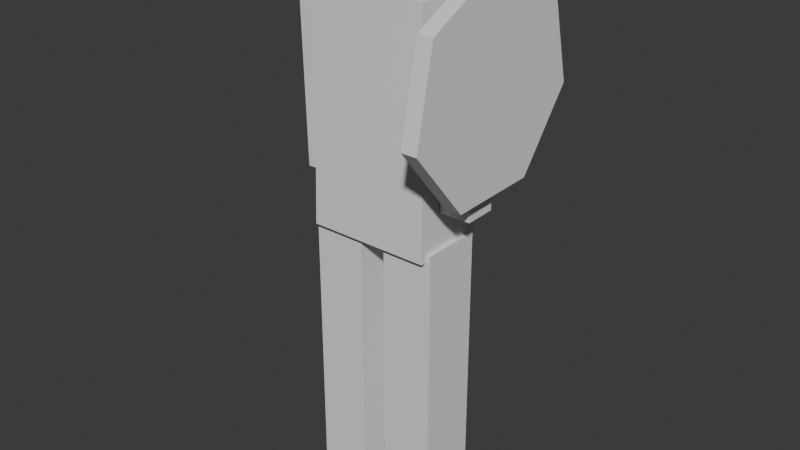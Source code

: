 # Source: archers.blend  (saved by Blender 4.5.92; exported with 4.5.12 LTS)
import bpy
from mathutils import Matrix  # noqa: F401  (used for matrix-valued properties, if any)

bpy.ops.wm.read_factory_settings(use_empty=True)
scene = bpy.context.scene
scene.name = 'Scene'

# ---- collections
col_collection = bpy.data.collections.new('Collection'); scene.collection.children.link(col_collection)

# ---- world
world_world = bpy.data.worlds.new('World'); scene.world = world_world
world_world.use_nodes = True; world_world.node_tree.nodes.clear()
_N = world_world.node_tree.nodes; _L = world_world.node_tree.links
n0 = _N.new('ShaderNodeOutputWorld'); n0.name = 'World Output'; n0.location = (200, 100)
n1 = _N.new('ShaderNodeBackground'); n1.name = 'Background'; n1.location = (-200, 100)
n1.inputs[0].default_value = (0.05088, 0.05088, 0.05088, 1.0)
_L.new(n1.outputs[0], n0.inputs[0])
n0.is_active_output = True
world_world.color = (0.05088, 0.05088, 0.05088)
world_world.sun_shadow_jitter_overblur = 0.0

# ---- meshes
me_leg_l = bpy.data.meshes.new('leg_l')
me_leg_l.from_pydata([(-0.0765, 0.08798, -0.8), (0.0765, 0.08798, -0.8), (0.0765, -0.08798, -0.8), (-0.0765, -0.08798, -0.8), (-0.0765, 0.08798, 0.0), (0.0765, 0.08798, 0.0), (0.0765, -0.08798, 0.0), (-0.0765, -0.08798, 0.0)], [], [(0, 1, 2), (0, 2, 3), (4, 6, 5), (4, 7, 6), (0, 5, 1), (0, 4, 5), (2, 7, 3), (2, 6, 7), (1, 6, 2), (1, 5, 6), (3, 4, 0), (3, 7, 4)])
_ca = me_leg_l.color_attributes.new('COLOR_0', 'FLOAT_COLOR', 'CORNER')
_ca.data.foreach_set('color', [0.34, 0.24, 0.17, 0.0, 0.34, 0.24, 0.17, 0.0, 0.34, 0.24, 0.17, 0.0, 0.34, 0.24, 0.17, 0.0, 0.34, 0.24, 0.17, 0.0, 0.34, 0.24, 0.17, 0.0, 0.34, 0.24, 0.17, 0.0, 0.34, 0.24, 0.17, 0.0, 0.34, 0.24, 0.17, 0.0, 0.34, 0.24, 0.17, 0.0, 0.34, 0.24, 0.17, 0.0, 0.34, 0.24, 0.17, 0.0, 0.34, 0.24, 0.17, 0.0, 0.34, 0.24, 0.17, 0.0, 0.34, 0.24, 0.17, 0.0, 0.34, 0.24, 0.17, 0.0, 0.34, 0.24, 0.17, 0.0, 0.34, 0.24, 0.17, 0.0, 0.34, 0.24, 0.17, 0.0, 0.34, 0.24, 0.17, 0.0, 0.34, 0.24, 0.17, 0.0, 0.34, 0.24, 0.17, 0.0, 0.34, 0.24, 0.17, 0.0, 0.34, 0.24, 0.17, 0.0, 0.34, 0.24, 0.17, 0.0, 0.34, 0.24, 0.17, 0.0, 0.34, 0.24, 0.17, 0.0, 0.34, 0.24, 0.17, 0.0, 0.34, 0.24, 0.17, 0.0, 0.34, 0.24, 0.17, 0.0, 0.34, 0.24, 0.17, 0.0, 0.34, 0.24, 0.17, 0.0, 0.34, 0.24, 0.17, 0.0, 0.34, 0.24, 0.17, 0.0, 0.34, 0.24, 0.17, 0.0, 0.34, 0.24, 0.17, 0.0])
me_leg_l.update()
me_leg_r = bpy.data.meshes.new('leg_r')
me_leg_r.from_pydata([(-0.0765, 0.08798, -0.8), (0.0765, 0.08798, -0.8), (0.0765, -0.08798, -0.8), (-0.0765, -0.08798, -0.8), (-0.0765, 0.08798, 0.0), (0.0765, 0.08798, 0.0), (0.0765, -0.08798, 0.0), (-0.0765, -0.08798, 0.0)], [], [(0, 1, 2), (0, 2, 3), (4, 6, 5), (4, 7, 6), (0, 5, 1), (0, 4, 5), (2, 7, 3), (2, 6, 7), (1, 6, 2), (1, 5, 6), (3, 4, 0), (3, 7, 4)])
_ca = me_leg_r.color_attributes.new('COLOR_0', 'FLOAT_COLOR', 'CORNER')
_ca.data.foreach_set('color', [0.34, 0.24, 0.17, 0.0, 0.34, 0.24, 0.17, 0.0, 0.34, 0.24, 0.17, 0.0, 0.34, 0.24, 0.17, 0.0, 0.34, 0.24, 0.17, 0.0, 0.34, 0.24, 0.17, 0.0, 0.34, 0.24, 0.17, 0.0, 0.34, 0.24, 0.17, 0.0, 0.34, 0.24, 0.17, 0.0, 0.34, 0.24, 0.17, 0.0, 0.34, 0.24, 0.17, 0.0, 0.34, 0.24, 0.17, 0.0, 0.34, 0.24, 0.17, 0.0, 0.34, 0.24, 0.17, 0.0, 0.34, 0.24, 0.17, 0.0, 0.34, 0.24, 0.17, 0.0, 0.34, 0.24, 0.17, 0.0, 0.34, 0.24, 0.17, 0.0, 0.34, 0.24, 0.17, 0.0, 0.34, 0.24, 0.17, 0.0, 0.34, 0.24, 0.17, 0.0, 0.34, 0.24, 0.17, 0.0, 0.34, 0.24, 0.17, 0.0, 0.34, 0.24, 0.17, 0.0, 0.34, 0.24, 0.17, 0.0, 0.34, 0.24, 0.17, 0.0, 0.34, 0.24, 0.17, 0.0, 0.34, 0.24, 0.17, 0.0, 0.34, 0.24, 0.17, 0.0, 0.34, 0.24, 0.17, 0.0, 0.34, 0.24, 0.17, 0.0, 0.34, 0.24, 0.17, 0.0, 0.34, 0.24, 0.17, 0.0, 0.34, 0.24, 0.17, 0.0, 0.34, 0.24, 0.17, 0.0, 0.34, 0.24, 0.17, 0.0])
me_leg_r.update()
me_torso = bpy.data.meshes.new('torso')
me_torso.from_pydata([(-0.18, 0.108, -0.02), (0.18, 0.108, -0.02), (0.18, -0.108, -0.02), (-0.18, -0.108, -0.02), (-0.1656, 0.09936, 0.64), (0.1656, 0.09936, 0.64), (0.1656, -0.09936, 0.64), (-0.1656, -0.09936, 0.64)], [], [(0, 1, 2), (0, 2, 3), (4, 6, 5), (4, 7, 6), (0, 5, 1), (0, 4, 5), (2, 7, 3), (2, 6, 7), (1, 6, 2), (1, 5, 6), (3, 4, 0), (3, 7, 4)])
_ca = me_torso.color_attributes.new('COLOR_0', 'FLOAT_COLOR', 'CORNER')
_ca.data.foreach_set('color', [0.38, 0.42, 0.32, 0.85, 0.38, 0.42, 0.32, 0.85, 0.38, 0.42, 0.32, 0.85, 0.38, 0.42, 0.32, 0.85, 0.38, 0.42, 0.32, 0.85, 0.38, 0.42, 0.32, 0.85, 0.38, 0.42, 0.32, 0.85, 0.38, 0.42, 0.32, 0.85, 0.38, 0.42, 0.32, 0.85, 0.38, 0.42, 0.32, 0.85, 0.38, 0.42, 0.32, 0.85, 0.38, 0.42, 0.32, 0.85, 0.38, 0.42, 0.32, 0.85, 0.38, 0.42, 0.32, 0.85, 0.38, 0.42, 0.32, 0.85, 0.38, 0.42, 0.32, 0.85, 0.38, 0.42, 0.32, 0.85, 0.38, 0.42, 0.32, 0.85, 0.38, 0.42, 0.32, 0.85, 0.38, 0.42, 0.32, 0.85, 0.38, 0.42, 0.32, 0.85, 0.38, 0.42, 0.32, 0.85, 0.38, 0.42, 0.32, 0.85, 0.38, 0.42, 0.32, 0.85, 0.38, 0.42, 0.32, 0.85, 0.38, 0.42, 0.32, 0.85, 0.38, 0.42, 0.32, 0.85, 0.38, 0.42, 0.32, 0.85, 0.38, 0.42, 0.32, 0.85, 0.38, 0.42, 0.32, 0.85, 0.38, 0.42, 0.32, 0.85, 0.38, 0.42, 0.32, 0.85, 0.38, 0.42, 0.32, 0.85, 0.38, 0.42, 0.32, 0.85, 0.38, 0.42, 0.32, 0.85, 0.38, 0.42, 0.32, 0.85])
me_torso.update()
me_arm_l = bpy.data.meshes.new('arm_l')
me_arm_l.from_pydata([(-0.045, 0.045, -0.46), (0.045, 0.045, -0.46), (0.045, -0.045, -0.46), (-0.045, -0.045, -0.46), (-0.045, 0.045, 0.0), (0.045, 0.045, 0.0), (0.045, -0.045, 0.0), (-0.045, -0.045, 0.0)], [], [(0, 1, 2), (0, 2, 3), (4, 6, 5), (4, 7, 6), (0, 5, 1), (0, 4, 5), (2, 7, 3), (2, 6, 7), (1, 6, 2), (1, 5, 6), (3, 4, 0), (3, 7, 4)])
_ca = me_arm_l.color_attributes.new('COLOR_0', 'FLOAT_COLOR', 'CORNER')
_ca.data.foreach_set('color', [0.76, 0.6, 0.47, 0.0, 0.76, 0.6, 0.47, 0.0, 0.76, 0.6, 0.47, 0.0, 0.76, 0.6, 0.47, 0.0, 0.76, 0.6, 0.47, 0.0, 0.76, 0.6, 0.47, 0.0, 0.76, 0.6, 0.47, 0.0, 0.76, 0.6, 0.47, 0.0, 0.76, 0.6, 0.47, 0.0, 0.76, 0.6, 0.47, 0.0, 0.76, 0.6, 0.47, 0.0, 0.76, 0.6, 0.47, 0.0, 0.76, 0.6, 0.47, 0.0, 0.76, 0.6, 0.47, 0.0, 0.76, 0.6, 0.47, 0.0, 0.76, 0.6, 0.47, 0.0, 0.76, 0.6, 0.47, 0.0, 0.76, 0.6, 0.47, 0.0, 0.76, 0.6, 0.47, 0.0, 0.76, 0.6, 0.47, 0.0, 0.76, 0.6, 0.47, 0.0, 0.76, 0.6, 0.47, 0.0, 0.76, 0.6, 0.47, 0.0, 0.76, 0.6, 0.47, 0.0, 0.76, 0.6, 0.47, 0.0, 0.76, 0.6, 0.47, 0.0, 0.76, 0.6, 0.47, 0.0, 0.76, 0.6, 0.47, 0.0, 0.76, 0.6, 0.47, 0.0, 0.76, 0.6, 0.47, 0.0, 0.76, 0.6, 0.47, 0.0, 0.76, 0.6, 0.47, 0.0, 0.76, 0.6, 0.47, 0.0, 0.76, 0.6, 0.47, 0.0, 0.76, 0.6, 0.47, 0.0, 0.76, 0.6, 0.47, 0.0])
me_arm_l.update()
me_arm_r = bpy.data.meshes.new('arm_r')
me_arm_r.from_pydata([(-0.045, 0.045, -0.46), (0.045, 0.045, -0.46), (0.045, -0.045, -0.46), (-0.045, -0.045, -0.46), (-0.045, 0.045, 0.0), (0.045, 0.045, 0.0), (0.045, -0.045, 0.0), (-0.045, -0.045, 0.0)], [], [(0, 1, 2), (0, 2, 3), (4, 6, 5), (4, 7, 6), (0, 5, 1), (0, 4, 5), (2, 7, 3), (2, 6, 7), (1, 6, 2), (1, 5, 6), (3, 4, 0), (3, 7, 4)])
_ca = me_arm_r.color_attributes.new('COLOR_0', 'FLOAT_COLOR', 'CORNER')
_ca.data.foreach_set('color', [0.76, 0.6, 0.47, 0.0, 0.76, 0.6, 0.47, 0.0, 0.76, 0.6, 0.47, 0.0, 0.76, 0.6, 0.47, 0.0, 0.76, 0.6, 0.47, 0.0, 0.76, 0.6, 0.47, 0.0, 0.76, 0.6, 0.47, 0.0, 0.76, 0.6, 0.47, 0.0, 0.76, 0.6, 0.47, 0.0, 0.76, 0.6, 0.47, 0.0, 0.76, 0.6, 0.47, 0.0, 0.76, 0.6, 0.47, 0.0, 0.76, 0.6, 0.47, 0.0, 0.76, 0.6, 0.47, 0.0, 0.76, 0.6, 0.47, 0.0, 0.76, 0.6, 0.47, 0.0, 0.76, 0.6, 0.47, 0.0, 0.76, 0.6, 0.47, 0.0, 0.76, 0.6, 0.47, 0.0, 0.76, 0.6, 0.47, 0.0, 0.76, 0.6, 0.47, 0.0, 0.76, 0.6, 0.47, 0.0, 0.76, 0.6, 0.47, 0.0, 0.76, 0.6, 0.47, 0.0, 0.76, 0.6, 0.47, 0.0, 0.76, 0.6, 0.47, 0.0, 0.76, 0.6, 0.47, 0.0, 0.76, 0.6, 0.47, 0.0, 0.76, 0.6, 0.47, 0.0, 0.76, 0.6, 0.47, 0.0, 0.76, 0.6, 0.47, 0.0, 0.76, 0.6, 0.47, 0.0, 0.76, 0.6, 0.47, 0.0, 0.76, 0.6, 0.47, 0.0, 0.76, 0.6, 0.47, 0.0, 0.76, 0.6, 0.47, 0.0])
me_arm_r.update()
me_head = bpy.data.meshes.new('head')
me_head.from_pydata([(-0.09, 0.09, 0.045), (0.09, 0.09, 0.045), (0.09, -0.09, 0.045), (-0.09, -0.09, 0.045), (-0.09, 0.09, 0.235), (0.09, 0.09, 0.235), (0.09, -0.09, 0.235), (-0.09, -0.09, 0.235)], [], [(0, 1, 2), (0, 2, 3), (4, 6, 5), (4, 7, 6), (0, 5, 1), (0, 4, 5), (2, 7, 3), (2, 6, 7), (1, 6, 2), (1, 5, 6), (3, 4, 0), (3, 7, 4)])
_ca = me_head.color_attributes.new('COLOR_0', 'FLOAT_COLOR', 'CORNER')
_ca.data.foreach_set('color', [0.76, 0.6, 0.47, 0.0, 0.76, 0.6, 0.47, 0.0, 0.76, 0.6, 0.47, 0.0, 0.76, 0.6, 0.47, 0.0, 0.76, 0.6, 0.47, 0.0, 0.76, 0.6, 0.47, 0.0, 0.76, 0.6, 0.47, 0.0, 0.76, 0.6, 0.47, 0.0, 0.76, 0.6, 0.47, 0.0, 0.76, 0.6, 0.47, 0.0, 0.76, 0.6, 0.47, 0.0, 0.76, 0.6, 0.47, 0.0, 0.76, 0.6, 0.47, 0.0, 0.76, 0.6, 0.47, 0.0, 0.76, 0.6, 0.47, 0.0, 0.76, 0.6, 0.47, 0.0, 0.76, 0.6, 0.47, 0.0, 0.76, 0.6, 0.47, 0.0, 0.76, 0.6, 0.47, 0.0, 0.76, 0.6, 0.47, 0.0, 0.76, 0.6, 0.47, 0.0, 0.76, 0.6, 0.47, 0.0, 0.76, 0.6, 0.47, 0.0, 0.76, 0.6, 0.47, 0.0, 0.76, 0.6, 0.47, 0.0, 0.76, 0.6, 0.47, 0.0, 0.76, 0.6, 0.47, 0.0, 0.76, 0.6, 0.47, 0.0, 0.76, 0.6, 0.47, 0.0, 0.76, 0.6, 0.47, 0.0, 0.76, 0.6, 0.47, 0.0, 0.76, 0.6, 0.47, 0.0, 0.76, 0.6, 0.47, 0.0, 0.76, 0.6, 0.47, 0.0, 0.76, 0.6, 0.47, 0.0, 0.76, 0.6, 0.47, 0.0])
me_head.update()
me_weapon = bpy.data.meshes.new('weapon')
me_weapon.from_pydata([(0.0825, 0.0, 0.18), (0.0825, -0.2345, 0.06705), (0.0825, -0.2925, -0.1868), (0.0825, -0.1302, -0.3903), (0.0825, 0.1302, -0.3903), (0.0825, 0.2925, -0.1868), (0.0825, 0.2345, 0.06705), (0.0375, 0.0, 0.18), (0.0375, -0.2345, 0.06705), (0.0375, -0.2925, -0.1868), (0.0375, -0.1302, -0.3903), (0.0375, 0.1302, -0.3903), (0.0375, 0.2925, -0.1868), (0.0375, 0.2345, 0.06705), (0.0825, 0.0, -0.12), (0.0375, 0.0, -0.12)], [], [(0, 7, 8), (0, 8, 1), (14, 0, 1), (15, 8, 7), (1, 8, 9), (1, 9, 2), (14, 1, 2), (15, 9, 8), (2, 9, 10), (2, 10, 3), (14, 2, 3), (15, 10, 9), (3, 10, 11), (3, 11, 4), (14, 3, 4), (15, 11, 10), (4, 11, 12), (4, 12, 5), (14, 4, 5), (15, 12, 11), (5, 12, 13), (5, 13, 6), (14, 5, 6), (15, 13, 12), (6, 13, 7), (6, 7, 0), (14, 6, 0), (15, 7, 13)])
_ca = me_weapon.color_attributes.new('COLOR_0', 'FLOAT_COLOR', 'CORNER')
_ca.data.foreach_set('color', [0.45, 0.33, 0.2, 0.0, 0.45, 0.33, 0.2, 0.0, 0.45, 0.33, 0.2, 0.0, 0.45, 0.33, 0.2, 0.0, 0.45, 0.33, 0.2, 0.0, 0.45, 0.33, 0.2, 0.0, 0.45, 0.33, 0.2, 0.0, 0.45, 0.33, 0.2, 0.0, 0.45, 0.33, 0.2, 0.0, 0.45, 0.33, 0.2, 0.0, 0.45, 0.33, 0.2, 0.0, 0.45, 0.33, 0.2, 0.0, 0.45, 0.33, 0.2, 0.0, 0.45, 0.33, 0.2, 0.0, 0.45, 0.33, 0.2, 0.0, 0.45, 0.33, 0.2, 0.0, 0.45, 0.33, 0.2, 0.0, 0.45, 0.33, 0.2, 0.0, 0.45, 0.33, 0.2, 0.0, 0.45, 0.33, 0.2, 0.0, 0.45, 0.33, 0.2, 0.0, 0.45, 0.33, 0.2, 0.0, 0.45, 0.33, 0.2, 0.0, 0.45, 0.33, 0.2, 0.0, 0.45, 0.33, 0.2, 0.0, 0.45, 0.33, 0.2, 0.0, 0.45, 0.33, 0.2, 0.0, 0.45, 0.33, 0.2, 0.0, 0.45, 0.33, 0.2, 0.0, 0.45, 0.33, 0.2, 0.0, 0.45, 0.33, 0.2, 0.0, 0.45, 0.33, 0.2, 0.0, 0.45, 0.33, 0.2, 0.0, 0.45, 0.33, 0.2, 0.0, 0.45, 0.33, 0.2, 0.0, 0.45, 0.33, 0.2, 0.0, 0.45, 0.33, 0.2, 0.0, 0.45, 0.33, 0.2, 0.0, 0.45, 0.33, 0.2, 0.0, 0.45, 0.33, 0.2, 0.0, 0.45, 0.33, 0.2, 0.0, 0.45, 0.33, 0.2, 0.0, 0.45, 0.33, 0.2, 0.0, 0.45, 0.33, 0.2, 0.0, 0.45, 0.33, 0.2, 0.0, 0.45, 0.33, 0.2, 0.0, 0.45, 0.33, 0.2, 0.0, 0.45, 0.33, 0.2, 0.0, 0.45, 0.33, 0.2, 0.0, 0.45, 0.33, 0.2, 0.0, 0.45, 0.33, 0.2, 0.0, 0.45, 0.33, 0.2, 0.0, 0.45, 0.33, 0.2, 0.0, 0.45, 0.33, 0.2, 0.0, 0.45, 0.33, 0.2, 0.0, 0.45, 0.33, 0.2, 0.0, 0.45, 0.33, 0.2, 0.0, 0.45, 0.33, 0.2, 0.0, 0.45, 0.33, 0.2, 0.0, 0.45, 0.33, 0.2, 0.0, 0.45, 0.33, 0.2, 0.0, 0.45, 0.33, 0.2, 0.0, 0.45, 0.33, 0.2, 0.0, 0.45, 0.33, 0.2, 0.0, 0.45, 0.33, 0.2, 0.0, 0.45, 0.33, 0.2, 0.0, 0.45, 0.33, 0.2, 0.0, 0.45, 0.33, 0.2, 0.0, 0.45, 0.33, 0.2, 0.0, 0.45, 0.33, 0.2, 0.0, 0.45, 0.33, 0.2, 0.0, 0.45, 0.33, 0.2, 0.0, 0.45, 0.33, 0.2, 0.0, 0.45, 0.33, 0.2, 0.0, 0.45, 0.33, 0.2, 0.0, 0.45, 0.33, 0.2, 0.0, 0.45, 0.33, 0.2, 0.0, 0.45, 0.33, 0.2, 0.0, 0.45, 0.33, 0.2, 0.0, 0.45, 0.33, 0.2, 0.0, 0.45, 0.33, 0.2, 0.0, 0.45, 0.33, 0.2, 0.0, 0.45, 0.33, 0.2, 0.0, 0.45, 0.33, 0.2, 0.0])
me_weapon.update()

# ---- objects
ob_leg_l = bpy.data.objects.new('leg_l', me_leg_l)
ob_leg_r = bpy.data.objects.new('leg_r', me_leg_r)
ob_torso = bpy.data.objects.new('torso', me_torso)
ob_arm_l = bpy.data.objects.new('arm_l', me_arm_l)
ob_arm_r = bpy.data.objects.new('arm_r', me_arm_r)
ob_head = bpy.data.objects.new('head', me_head)
ob_weapon = bpy.data.objects.new('weapon', me_weapon)

# ---- transforms, parenting, visibility, modifiers, constraints
ob_leg_l.location = (-0.115, -0.0, 0.806)
ob_leg_l.rotation_mode = 'QUATERNION'
ob_leg_l.rotation_quaternion = (1.0, 0.0, 0.0, 0.0)
ob_leg_r.location = (0.115, -0.0, 0.806)
ob_leg_r.rotation_mode = 'QUATERNION'
ob_leg_r.rotation_quaternion = (1.0, 0.0, 0.0, 0.0)
ob_torso.location = (0.0, -0.0, 0.806)
ob_torso.rotation_mode = 'QUATERNION'
ob_torso.rotation_quaternion = (1.0, -0.003, 0.0, 0.0)
ob_arm_l.location = (-0.225, -0.0, 1.366)
ob_arm_l.rotation_mode = 'QUATERNION'
ob_arm_l.rotation_quaternion = (0.9999, 0.01125, 0.0, 0.0)
ob_arm_r.location = (0.225, -0.0, 1.366)
ob_arm_r.rotation_mode = 'QUATERNION'
ob_arm_r.rotation_quaternion = (1.0, 0.01, 0.0, 0.0)
ob_head.location = (0.0, -0.0, 1.366)
ob_head.rotation_mode = 'QUATERNION'
ob_head.rotation_quaternion = (1.0, 0.0, 0.0, 0.0)
ob_weapon.location = (0.225, -0.0, 1.366)
ob_weapon.rotation_mode = 'QUATERNION'
ob_weapon.rotation_quaternion = (1.0, 0.01, 0.0, 0.0)

# ---- collection membership
col_collection.objects.link(ob_leg_l)
col_collection.objects.link(ob_leg_r)
col_collection.objects.link(ob_torso)
col_collection.objects.link(ob_arm_l)
col_collection.objects.link(ob_arm_r)
col_collection.objects.link(ob_head)
col_collection.objects.link(ob_weapon)

# ---- scene / render settings (as saved in the file)
scene.frame_start = 0; scene.frame_end = 63; scene.frame_set(0)
scene.render.engine = 'BLENDER_EEVEE_NEXT'
bpy.context.view_layer.update()

# ---- added for rendering (the .blend has no active camera and no usable light): camera, sun
cam_auto = bpy.data.cameras.new('AutoCamera')
cam_auto.lens = 50.0
cam_auto.sensor_width = 36.0
cam_auto.clip_end = 1000.0
ob_auto_camera = bpy.data.objects.new('AutoCamera', cam_auto)
scene.collection.objects.link(ob_auto_camera)
ob_auto_camera.location = (1.68236, -1.99423, 2.13439)
ob_auto_camera.rotation_euler = (1.09748, -7.21219e-08, 0.694738)
scene.camera = ob_auto_camera
light_auto_sun = bpy.data.lights.new('AutoSun', 'SUN')
light_auto_sun.energy = 3.0
light_auto_sun.angle = 0.0523599
ob_auto_sun = bpy.data.objects.new('AutoSun', light_auto_sun)
scene.collection.objects.link(ob_auto_sun)
ob_auto_sun.rotation_euler = (0.872665, 0.174533, 0.523599)
bpy.context.view_layer.update()
